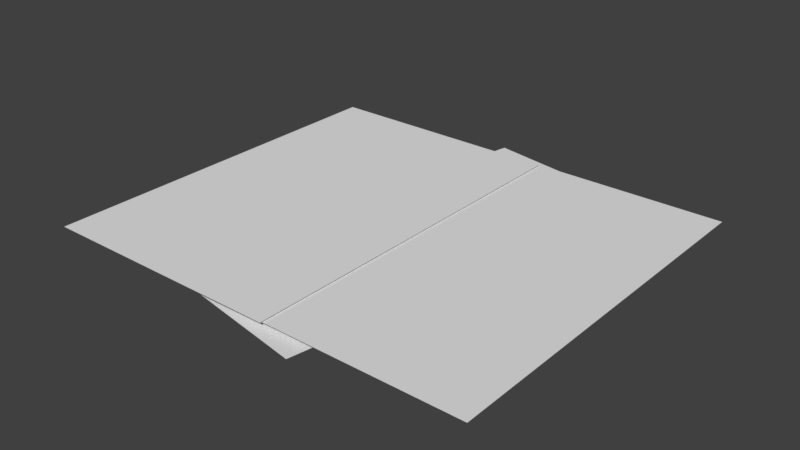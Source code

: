 # Source: plant.blend  (saved by Blender 2.79.0; exported with 4.5.12 LTS)
import bpy
from mathutils import Matrix  # noqa: F401  (used for matrix-valued properties, if any)

bpy.ops.wm.read_factory_settings(use_empty=True)
scene = bpy.context.scene
scene.name = 'Scene'

# ---- collections
col_collection_1 = bpy.data.collections.new('Collection 1'); scene.collection.children.link(col_collection_1)

# ---- materials (node trees are filled in below, after node groups)
mat_material = bpy.data.materials.new('Material')
mat_material.alpha_threshold = 0.0
mat_material.use_transparent_shadow = False
mat_material.roughness = 0.5
mat_material.line_color = (0.0, 0.0, 0.0, 1.0)

# ---- material node trees

# ---- world
world_world = bpy.data.worlds.new('World'); scene.world = world_world
world_world.color = (0.05088, 0.05088, 0.05088)
world_world.use_sun_shadow = False
world_world.sun_shadow_jitter_overblur = 0.0
world_world.cycles.sampling_method = 'MANUAL'

# ---- meshes
me_cube = bpy.data.meshes.new('Cube')
me_cube.from_pydata([(0.193, 0.3376, 0.001541), (0.193, 0.0007301, 0.001541), (-0.02665, 0.0007303, 0.001541), (-0.02665, 0.3376, 0.001541), (0.02226, 0.3347, 0.003026), (0.02226, -0.002239, 0.003026), (-0.1974, -0.002239, 0.003026), (-0.1974, 0.3347, 0.003026), (0.1214, 0.3333, -0.004397), (0.05837, -0.01405, -0.004397), (-0.09612, 0.01399, -0.004397), (-0.03307, 0.3613, -0.004397)], [], [(0, 2, 1), (4, 6, 5), (0, 3, 2), (4, 7, 6), (8, 10, 9), (8, 11, 10)])
_uv = me_cube.uv_layers.new(name='UVMap')
_uv.uv.foreach_set('vector', [0.1459, 0.9917, 0.03152, 0.8206, 0.1451, 0.8206, 0.4249, 0.9871, 0.3106, 0.8159, 0.4242, 0.8159, 0.1459, 0.9917, 0.03229, 0.9917, 0.03152, 0.8206, 0.4249, 0.9871, 0.3113, 0.9871, 0.3106, 0.8159, 0.2731, 0.9957, 0.1849, 0.8057, 0.2723, 0.8057, 0.2731, 0.9957, 0.1857, 0.9957, 0.1849, 0.8057])
me_cube.materials.append(mat_material)
me_cube.use_remesh_preserve_volume = False
me_cube.use_remesh_preserve_attributes = False
me_cube.use_mirror_vertex_groups = False
me_cube.update()

# ---- objects
ob_cube = bpy.data.objects.new('Cube', me_cube)

# ---- transforms, parenting, visibility, modifiers, constraints
ob_cube.location = (0.0, 0.0, 0.0)
ob_cube.lock_rotations_4d = False
ob_cube.empty_display_type = 'ARROWS'
ob_cube.lineart.crease_threshold = 0.0

# ---- collection membership
col_collection_1.objects.link(ob_cube)

# ---- scene / render settings (as saved in the file)
scene.frame_start = 1; scene.frame_end = 250; scene.frame_set(1)
scene.render.engine = 'BLENDER_EEVEE_NEXT'
scene.render.resolution_percentage = 50
scene.render.dither_intensity = 0.0
scene.cycles.use_denoising = False
scene.cycles.samples = 128
scene.cycles.sampling_pattern = 'TABULATED_SOBOL'
scene.cycles.use_adaptive_sampling = False
scene.cycles.use_light_tree = False
scene.cycles.blur_glossy = 0.0
scene.cycles.sample_clamp_indirect = 0.0
scene.view_settings.view_transform = 'Standard'
bpy.context.view_layer.update()

# ---- added for rendering (the .blend has no active camera and no usable light): camera, sun
cam_auto = bpy.data.cameras.new('AutoCamera')
cam_auto.lens = 50.0
cam_auto.sensor_width = 36.0
cam_auto.clip_end = 1000.0
ob_auto_camera = bpy.data.objects.new('AutoCamera', cam_auto)
scene.collection.objects.link(ob_auto_camera)
ob_auto_camera.location = (0.498905, -0.427684, 0.400192)
ob_auto_camera.rotation_euler = (1.09748, -7.21219e-08, 0.694738)
scene.camera = ob_auto_camera
light_auto_sun = bpy.data.lights.new('AutoSun', 'SUN')
light_auto_sun.energy = 3.0
light_auto_sun.angle = 0.0523599
ob_auto_sun = bpy.data.objects.new('AutoSun', light_auto_sun)
scene.collection.objects.link(ob_auto_sun)
ob_auto_sun.rotation_euler = (0.872665, 0.174533, 0.523599)
bpy.context.view_layer.update()
